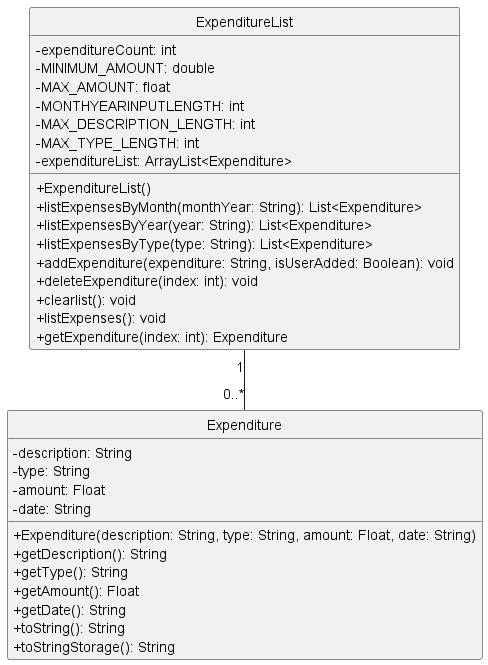

The diagram above was rendered by PlantUML. Its source (embedded in the PNG):
@startuml
'https://plantuml.com/class-diagram

hide circle
skinparam classAttributeIconSize 0

class Expenditure {
    -description: String
    -type: String
    -amount: Float
    -date: String

    +Expenditure(description: String, type: String, amount: Float, date: String)
    +getDescription(): String
    +getType(): String
    +getAmount(): Float
    +getDate(): String
    +toString(): String
    +toStringStorage(): String
}

class ExpenditureList {
    -expenditureCount: int
    -MINIMUM_AMOUNT: double
    -MAX_AMOUNT: float
    -MONTHYEARINPUTLENGTH: int
    -MAX_DESCRIPTION_LENGTH: int
    -MAX_TYPE_LENGTH: int
    -expenditureList: ArrayList<Expenditure>

    +ExpenditureList()
    +listExpensesByMonth(monthYear: String): List<Expenditure>
    +listExpensesByYear(year: String): List<Expenditure>
    +listExpensesByType(type: String): List<Expenditure>
    +addExpenditure(expenditure: String, isUserAdded: Boolean): void
    +deleteExpenditure(index: int): void
    +clearlist(): void
    +listExpenses(): void
    +getExpenditure(index: int): Expenditure
}

ExpenditureList "1" -- "0..*" Expenditure

@enduml